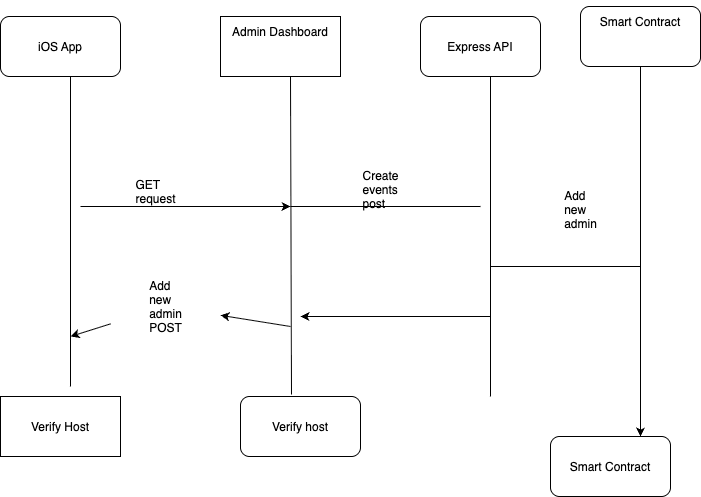

The diagram above was exported from draw.io. Its source (the exported page's mxGraphModel, read from the mxfile embedded in the PNG):
<mxGraphModel dx="931" dy="565" grid="1" gridSize="10" guides="1" tooltips="1" connect="1" arrows="1" fold="1" page="1" pageScale="1" pageWidth="850" pageHeight="1100" math="0" shadow="0">
  <root>
    <mxCell id="0" />
    <mxCell id="1" parent="0" />
    <mxCell id="0uDBrs2Xjfi2PVJ7xl8d-1" value="&lt;p style=&quot;margin: 0px; font-variant-numeric: normal; font-variant-east-asian: normal; font-variant-alternates: normal; font-size-adjust: none; font-kerning: auto; font-optical-sizing: auto; font-feature-settings: normal; font-variation-settings: normal; font-variant-position: normal; font-variant-emoji: normal; font-stretch: normal; line-height: normal; text-align: start;&quot; class=&quot;p1&quot;&gt;iOS App&lt;/p&gt;" style="rounded=1;whiteSpace=wrap;html=1;" vertex="1" parent="1">
      <mxGeometry x="120" y="50" width="120" height="60" as="geometry" />
    </mxCell>
    <mxCell id="0uDBrs2Xjfi2PVJ7xl8d-2" value="" style="endArrow=none;html=1;rounded=0;" edge="1" parent="1">
      <mxGeometry width="50" height="50" relative="1" as="geometry">
        <mxPoint x="190" y="420" as="sourcePoint" />
        <mxPoint x="190" y="110" as="targetPoint" />
      </mxGeometry>
    </mxCell>
    <mxCell id="0uDBrs2Xjfi2PVJ7xl8d-4" value="&lt;p style=&quot;margin: 0px; font-variant-numeric: normal; font-variant-east-asian: normal; font-variant-alternates: normal; font-size-adjust: none; font-kerning: auto; font-optical-sizing: auto; font-feature-settings: normal; font-variation-settings: normal; font-variant-position: normal; font-variant-emoji: normal; font-stretch: normal; line-height: normal; text-align: start;&quot; class=&quot;p1&quot;&gt;Verify Host&lt;/p&gt;" style="rounded=0;whiteSpace=wrap;html=1;" vertex="1" parent="1">
      <mxGeometry x="120" y="430" width="120" height="60" as="geometry" />
    </mxCell>
    <mxCell id="0uDBrs2Xjfi2PVJ7xl8d-5" value="" style="endArrow=classic;html=1;rounded=0;" edge="1" parent="1">
      <mxGeometry width="50" height="50" relative="1" as="geometry">
        <mxPoint x="200" y="240" as="sourcePoint" />
        <mxPoint x="410" y="240" as="targetPoint" />
      </mxGeometry>
    </mxCell>
    <mxCell id="0uDBrs2Xjfi2PVJ7xl8d-6" value="&lt;p style=&quot;margin: 0px; font-variant-numeric: normal; font-variant-east-asian: normal; font-variant-alternates: normal; font-size-adjust: none; font-kerning: auto; font-optical-sizing: auto; font-feature-settings: normal; font-variation-settings: normal; font-variant-position: normal; font-variant-emoji: normal; font-stretch: normal; line-height: normal; text-align: start; text-wrap-mode: wrap;&quot; class=&quot;p1&quot;&gt;GET request&lt;/p&gt;" style="text;html=1;align=center;verticalAlign=middle;resizable=0;points=[];autosize=1;strokeColor=none;fillColor=none;" vertex="1" parent="1">
      <mxGeometry x="230" y="210" width="90" height="30" as="geometry" />
    </mxCell>
    <mxCell id="0uDBrs2Xjfi2PVJ7xl8d-7" value="&#10;Admin Dashboard&#10;&#10;&#10;" style="rounded=0;whiteSpace=wrap;html=1;" vertex="1" parent="1">
      <mxGeometry x="340" y="50" width="120" height="60" as="geometry" />
    </mxCell>
    <mxCell id="0uDBrs2Xjfi2PVJ7xl8d-8" value="&lt;p style=&quot;margin: 0px; font-variant-numeric: normal; font-variant-east-asian: normal; font-variant-alternates: normal; font-size-adjust: none; font-kerning: auto; font-optical-sizing: auto; font-feature-settings: normal; font-variation-settings: normal; font-variant-position: normal; font-variant-emoji: normal; font-stretch: normal; line-height: normal; text-align: start;&quot; class=&quot;p1&quot;&gt;Express API&lt;/p&gt;" style="rounded=1;whiteSpace=wrap;html=1;" vertex="1" parent="1">
      <mxGeometry x="540" y="50" width="120" height="60" as="geometry" />
    </mxCell>
    <mxCell id="0uDBrs2Xjfi2PVJ7xl8d-9" value="&#10;Smart Contract&#10;&#10;&#10;" style="rounded=1;whiteSpace=wrap;html=1;" vertex="1" parent="1">
      <mxGeometry x="700" y="40" width="120" height="60" as="geometry" />
    </mxCell>
    <mxCell id="0uDBrs2Xjfi2PVJ7xl8d-11" value="" style="endArrow=classic;html=1;rounded=0;" edge="1" parent="1">
      <mxGeometry width="50" height="50" relative="1" as="geometry">
        <mxPoint x="760" y="100" as="sourcePoint" />
        <mxPoint x="760" y="470" as="targetPoint" />
      </mxGeometry>
    </mxCell>
    <mxCell id="0uDBrs2Xjfi2PVJ7xl8d-12" value="&lt;p style=&quot;margin: 0px; font-variant-numeric: normal; font-variant-east-asian: normal; font-variant-alternates: normal; font-size-adjust: none; font-kerning: auto; font-optical-sizing: auto; font-feature-settings: normal; font-variation-settings: normal; font-variant-position: normal; font-variant-emoji: normal; font-stretch: normal; line-height: normal; text-align: start;&quot; class=&quot;p1&quot;&gt;Smart Contract&lt;/p&gt;" style="rounded=1;whiteSpace=wrap;html=1;" vertex="1" parent="1">
      <mxGeometry x="670" y="470" width="120" height="60" as="geometry" />
    </mxCell>
    <mxCell id="0uDBrs2Xjfi2PVJ7xl8d-13" value="" style="endArrow=none;html=1;rounded=0;exitX=0.425;exitY=-0.033;exitDx=0;exitDy=0;exitPerimeter=0;" edge="1" parent="1" source="0uDBrs2Xjfi2PVJ7xl8d-14">
      <mxGeometry width="50" height="50" relative="1" as="geometry">
        <mxPoint x="410" y="400" as="sourcePoint" />
        <mxPoint x="410" y="110" as="targetPoint" />
      </mxGeometry>
    </mxCell>
    <mxCell id="0uDBrs2Xjfi2PVJ7xl8d-14" value="&lt;p style=&quot;margin: 0px; font-variant-numeric: normal; font-variant-east-asian: normal; font-variant-alternates: normal; font-size-adjust: none; font-kerning: auto; font-optical-sizing: auto; font-feature-settings: normal; font-variation-settings: normal; font-variant-position: normal; font-variant-emoji: normal; font-stretch: normal; line-height: normal; text-align: start;&quot; class=&quot;p1&quot;&gt;Verify host&lt;/p&gt;" style="rounded=1;whiteSpace=wrap;html=1;" vertex="1" parent="1">
      <mxGeometry x="360" y="430" width="120" height="60" as="geometry" />
    </mxCell>
    <mxCell id="0uDBrs2Xjfi2PVJ7xl8d-15" value="" style="endArrow=classic;html=1;rounded=0;" edge="1" parent="1" source="0uDBrs2Xjfi2PVJ7xl8d-16">
      <mxGeometry width="50" height="50" relative="1" as="geometry">
        <mxPoint x="410" y="360" as="sourcePoint" />
        <mxPoint x="190" y="370" as="targetPoint" />
      </mxGeometry>
    </mxCell>
    <mxCell id="0uDBrs2Xjfi2PVJ7xl8d-17" value="" style="endArrow=classic;html=1;rounded=0;" edge="1" parent="1" target="0uDBrs2Xjfi2PVJ7xl8d-16">
      <mxGeometry width="50" height="50" relative="1" as="geometry">
        <mxPoint x="410" y="360" as="sourcePoint" />
        <mxPoint x="190" y="370" as="targetPoint" />
      </mxGeometry>
    </mxCell>
    <mxCell id="0uDBrs2Xjfi2PVJ7xl8d-16" value="&lt;p style=&quot;margin: 0px; font-variant-numeric: normal; font-variant-east-asian: normal; font-variant-alternates: normal; font-size-adjust: none; font-kerning: auto; font-optical-sizing: auto; font-feature-settings: normal; font-variation-settings: normal; font-variant-position: normal; font-variant-emoji: normal; font-stretch: normal; line-height: normal; text-align: start; text-wrap-mode: wrap;&quot; class=&quot;p1&quot;&gt;Add new admin&lt;/p&gt;&lt;p style=&quot;margin: 0px; font-variant-numeric: normal; font-variant-east-asian: normal; font-variant-alternates: normal; font-size-adjust: none; font-kerning: auto; font-optical-sizing: auto; font-feature-settings: normal; font-variation-settings: normal; font-variant-position: normal; font-variant-emoji: normal; font-stretch: normal; line-height: normal; text-align: start; text-wrap-mode: wrap;&quot; class=&quot;p1&quot;&gt;POST&lt;/p&gt;" style="text;html=1;align=center;verticalAlign=middle;resizable=0;points=[];autosize=1;strokeColor=none;fillColor=none;" vertex="1" parent="1">
      <mxGeometry x="230" y="320" width="110" height="40" as="geometry" />
    </mxCell>
    <mxCell id="0uDBrs2Xjfi2PVJ7xl8d-18" value="" style="endArrow=none;html=1;rounded=0;" edge="1" parent="1">
      <mxGeometry width="50" height="50" relative="1" as="geometry">
        <mxPoint x="410" y="240" as="sourcePoint" />
        <mxPoint x="600" y="240" as="targetPoint" />
      </mxGeometry>
    </mxCell>
    <mxCell id="0uDBrs2Xjfi2PVJ7xl8d-20" value="" style="endArrow=none;html=1;rounded=0;" edge="1" parent="1">
      <mxGeometry width="50" height="50" relative="1" as="geometry">
        <mxPoint x="610" y="430" as="sourcePoint" />
        <mxPoint x="610" y="110" as="targetPoint" />
      </mxGeometry>
    </mxCell>
    <mxCell id="0uDBrs2Xjfi2PVJ7xl8d-21" value="" style="endArrow=none;html=1;rounded=0;" edge="1" parent="1">
      <mxGeometry width="50" height="50" relative="1" as="geometry">
        <mxPoint x="610" y="300" as="sourcePoint" />
        <mxPoint x="760" y="300" as="targetPoint" />
      </mxGeometry>
    </mxCell>
    <mxCell id="0uDBrs2Xjfi2PVJ7xl8d-22" value="" style="endArrow=classic;html=1;rounded=0;" edge="1" parent="1">
      <mxGeometry width="50" height="50" relative="1" as="geometry">
        <mxPoint x="610" y="350" as="sourcePoint" />
        <mxPoint x="420" y="350" as="targetPoint" />
      </mxGeometry>
    </mxCell>
    <mxCell id="0uDBrs2Xjfi2PVJ7xl8d-23" value="&lt;p style=&quot;margin: 0px; font-variant-numeric: normal; font-variant-east-asian: normal; font-variant-alternates: normal; font-size-adjust: none; font-kerning: auto; font-optical-sizing: auto; font-feature-settings: normal; font-variation-settings: normal; font-variant-position: normal; font-variant-emoji: normal; font-stretch: normal; line-height: normal; text-align: start; text-wrap-mode: wrap;&quot; class=&quot;p1&quot;&gt;Create events post&amp;nbsp;&lt;/p&gt;" style="text;html=1;align=center;verticalAlign=middle;resizable=0;points=[];autosize=1;strokeColor=none;fillColor=none;" vertex="1" parent="1">
      <mxGeometry x="435" y="208" width="130" height="30" as="geometry" />
    </mxCell>
    <mxCell id="0uDBrs2Xjfi2PVJ7xl8d-24" value="&lt;p style=&quot;margin: 0px; font-variant-numeric: normal; font-variant-east-asian: normal; font-variant-alternates: normal; font-size-adjust: none; font-kerning: auto; font-optical-sizing: auto; font-feature-settings: normal; font-variation-settings: normal; font-variant-position: normal; font-variant-emoji: normal; font-stretch: normal; line-height: normal; text-align: start; text-wrap-mode: wrap;&quot; class=&quot;p1&quot;&gt;Add new admin&lt;/p&gt;" style="text;html=1;align=center;verticalAlign=middle;resizable=0;points=[];autosize=1;strokeColor=none;fillColor=none;" vertex="1" parent="1">
      <mxGeometry x="645" y="228" width="110" height="30" as="geometry" />
    </mxCell>
  </root>
</mxGraphModel>